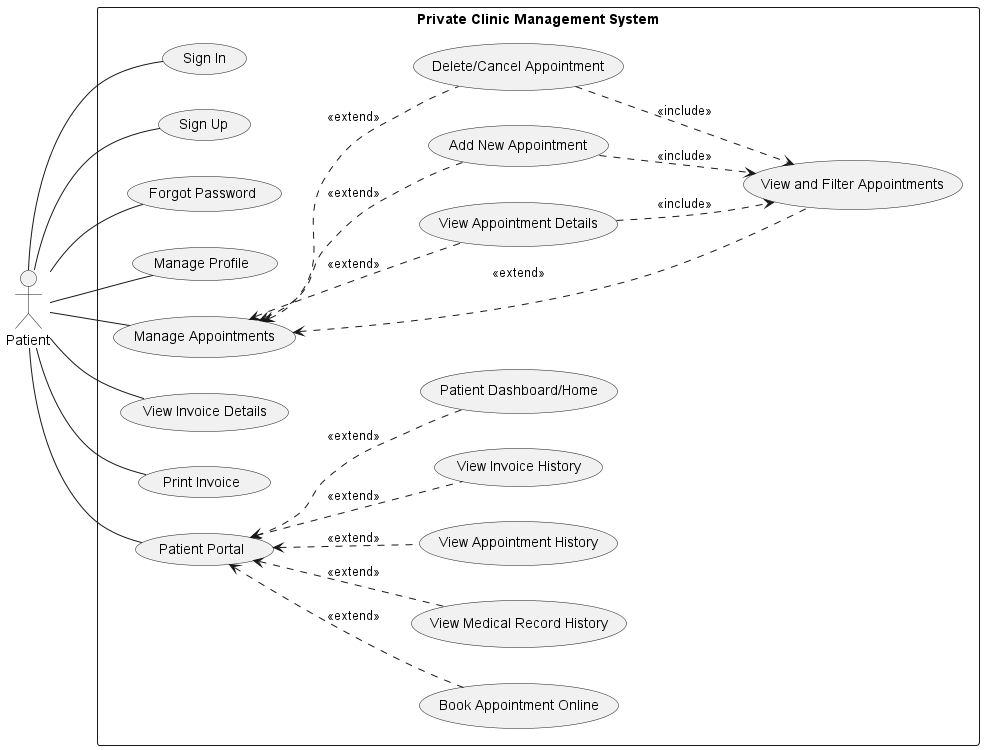

The diagram above was rendered by PlantUML. Its source (embedded in the PNG):
@startuml
left to right direction
actor Patient

rectangle "Private Clinic Management System" {

  ' Authentication
  usecase UC_AUTH_01 as "Sign In"
  usecase UC_AUTH_02 as "Sign Up"
  usecase UC_AUTH_03 as "Forgot Password"
  usecase UC_AUTH_04 as "Manage Profile"

  ' Appointment Management
  usecase UC_APT as "Manage Appointments"
  usecase UC_APT_01 as "View and Filter Appointments"
  usecase UC_APT_02 as "View Appointment Details"
  usecase UC_APT_03 as "Add New Appointment"
  usecase UC_APT_05 as "Delete/Cancel Appointment"

  ' Invoice (View only)
  usecase UC_INV_02 as "View Invoice Details"
  usecase UC_INV_06 as "Print Invoice"

  ' Patient Portal
  usecase UC_PORTAL as "Patient Portal"
  usecase UC_PORTAL_01 as "Book Appointment Online"
  usecase UC_PORTAL_02 as "View Medical Record History"
  usecase UC_PORTAL_03 as "View Appointment History"
  usecase UC_PORTAL_04 as "View Invoice History"
  usecase UC_PORTAL_05 as "Patient Dashboard/Home"
}

' Patient connections
Patient -- UC_AUTH_01
Patient -- UC_AUTH_02
Patient -- UC_AUTH_03
Patient -- UC_AUTH_04
Patient -- UC_APT
Patient -- UC_INV_02
Patient -- UC_INV_06
Patient -- UC_PORTAL

' Appointment Management relationships
UC_APT <.. UC_APT_01 : <<extend>>
UC_APT <.. UC_APT_02 : <<extend>>
UC_APT <.. UC_APT_03 : <<extend>>
UC_APT <.. UC_APT_05 : <<extend>>
UC_APT_02 ..> UC_APT_01 : <<include>>
UC_APT_03 ..> UC_APT_01 : <<include>>
UC_APT_05 ..> UC_APT_01 : <<include>>

' Patient Portal relationships
UC_PORTAL <.. UC_PORTAL_01 : <<extend>>
UC_PORTAL <.. UC_PORTAL_02 : <<extend>>
UC_PORTAL <.. UC_PORTAL_03 : <<extend>>
UC_PORTAL <.. UC_PORTAL_04 : <<extend>>
UC_PORTAL <.. UC_PORTAL_05 : <<extend>>

@enduml